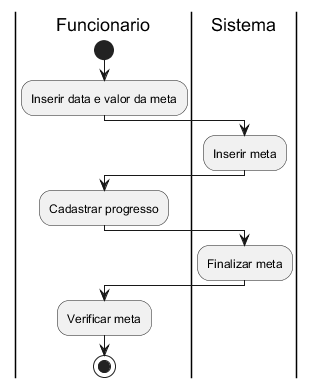

The diagram above was rendered by PlantUML. Its source (embedded in the PNG):
@startuml
|Funcionario|
start
:Inserir data e valor da meta;

|Sistema|
:Inserir meta;

|Funcionario|
:Cadastrar progresso;

|Sistema|
:Finalizar meta;

|Funcionario|
:Verificar meta;

stop
@enduml